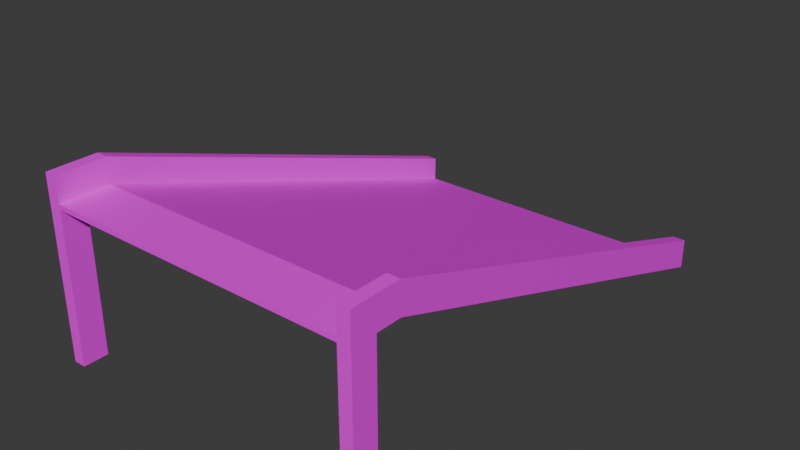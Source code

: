 # Source: EntranceFacesHTextured.blend  (saved by Blender 4.5.88; exported with 4.5.12 LTS)
import bpy
from mathutils import Matrix  # noqa: F401  (used for matrix-valued properties, if any)

bpy.ops.wm.read_factory_settings(use_empty=True)
scene = bpy.context.scene
scene.name = 'Scene'

# ---- collections
col_collection = bpy.data.collections.new('Collection'); scene.collection.children.link(col_collection)

# ---- images (referenced by path relative to the original .blend; pixels are not part of the script)
import os
ASSET_DIR = os.environ.get("B2B_ASSET_DIR", "")  # directory of the original .blend (textures are referenced by path, not embedded)
HERE = os.path.dirname(os.path.abspath(__file__))  # packed textures are extracted next to this script under _unpacked/

def load_image(name, relpath, width, height, colorspace="sRGB"):
    """Load a texture the original file referenced (path relative to the .blend, or extracted next to this script)."""
    p = next((c for c in (os.path.join(HERE, relpath), os.path.join(ASSET_DIR, relpath)) if relpath and os.path.exists(c)), "")
    if p:
        img = bpy.data.images.load(p, check_existing=True)
        img.name = name
    else:  # same state as the original file: an image datablock whose file is absent (Cycles renders it pink)
        img = bpy.data.images.new(name, width, height)
        img.source = "FILE"
        img.filepath = "//" + (relpath or name)
    img.colorspace_settings.name = colorspace
    return img
img_concreteailighter_png = load_image('ConcreteAILighter.png', 'ConcreteAILighter.png', 1024, 1024, 'sRGB')
img_vehicleramp_256_albedo_png = load_image('VehicleRamp-256-albedo.png', 'VehicleRamp-256-albedo.png', 1024, 1024, 'sRGB')

# ---- materials (node trees are filled in below, after node groups)
mat_concretelight = bpy.data.materials.new('ConcreteLight')
mat_coivramp = bpy.data.materials.new('COIVRamp')

# ---- material node trees
mat_concretelight.use_nodes = True; mat_concretelight.node_tree.nodes.clear()
_N = mat_concretelight.node_tree.nodes; _L = mat_concretelight.node_tree.links
n0 = _N.new('ShaderNodeBsdfPrincipled'); n0.name = 'Principled BSDF'; n0.location = (-200, 100)
n1 = _N.new('ShaderNodeOutputMaterial'); n1.name = 'Material Output'; n1.location = (200, 100)
n2 = _N.new('ShaderNodeTexImage'); n2.name = 'Image Texture'; n2.location = (-490, 76)
n2.image = img_concreteailighter_png
_L.new(n0.outputs[0], n1.inputs[0])
_L.new(n2.outputs[0], n0.inputs[0])
n1.is_active_output = True
mat_coivramp.use_nodes = True; mat_coivramp.node_tree.nodes.clear()
_N = mat_coivramp.node_tree.nodes; _L = mat_coivramp.node_tree.links
n0 = _N.new('ShaderNodeBsdfPrincipled'); n0.name = 'Principled BSDF'; n0.location = (-200, 100)
n1 = _N.new('ShaderNodeOutputMaterial'); n1.name = 'Material Output'; n1.location = (200, 100)
n2 = _N.new('ShaderNodeTexImage'); n2.name = 'Image Texture'; n2.location = (-490, 76)
n2.image = img_vehicleramp_256_albedo_png
_L.new(n0.outputs[0], n1.inputs[0])
_L.new(n2.outputs[0], n0.inputs[0])
n1.is_active_output = True

# ---- world
world_world = bpy.data.worlds.new('World'); scene.world = world_world
world_world.use_nodes = True; world_world.node_tree.nodes.clear()
_N = world_world.node_tree.nodes; _L = world_world.node_tree.links
n0 = _N.new('ShaderNodeOutputWorld'); n0.name = 'World Output'; n0.location = (200, 100)
n1 = _N.new('ShaderNodeBackground'); n1.name = 'Background'; n1.location = (-200, 100)
n1.inputs[0].default_value = (0.05088, 0.05088, 0.05088, 1.0)
_L.new(n1.outputs[0], n0.inputs[0])
n0.is_active_output = True
world_world.color = (0.05088, 0.05088, 0.05088)
world_world.sun_shadow_jitter_overblur = 0.0

# ---- meshes
me_cube = bpy.data.meshes.new('Cube')
me_cube.from_pydata([(6.0, 1.0, 6.0), (6.0, 1.0, 5.8), (6.0, -1.0, 6.0), (6.0, -1.0, 5.8), (-6.0, 1.0, 6.0), (-6.0, 1.0, 5.8), (-6.0, -1.0, 6.0), (-6.0, -1.0, 5.8), (6.0, 18.5, -0.1852), (-6.0, 18.5, -0.1852), (6.0, 18.5, 0.01479), (-6.0, 18.5, 0.01479), (6.5, 1.0, 6.0), (6.5, 1.0, 5.8), (6.5, -1.0, 6.0), (6.5, -1.0, 5.8), (6.5, 18.5, 0.01479), (6.5, 18.5, -0.1852), (6.0, 1.0, 7.0), (6.5, 1.0, 7.0), (6.0, -1.0, 7.0), (6.0, 18.5, 1.015), (6.5, -1.0, 7.0), (6.5, 18.5, 1.015), (-6.5, 1.0, 5.8), (-6.5, -1.0, 5.8), (-6.5, -1.0, 6.0), (-6.5, 1.0, 6.0), (-6.5, 18.5, 0.01479), (-6.5, 18.5, -0.1852), (-6.0, -1.0, 7.0), (-6.0, 1.0, 7.0), (-6.0, 18.5, 1.015), (-6.5, -1.0, 7.0), (-6.5, 1.0, 7.0), (-6.5, 18.5, 1.015), (0.0, 1.0, 5.8), (0.0, -1.0, 6.0), (-3.0, 1.0, 5.8), (-3.0, -1.0, 6.0), (0.0, -1.0, 5.8), (3.0, 1.0, 5.8), (3.0, -1.0, 6.0), (-6.5, 0.0, 5.8), (-6.0, 0.0, 5.8), (-6.5, 0.0, -0.2), (-6.5, -1.0, -0.2), (-6.0, -1.0, -0.2), (-6.0, 0.0, -0.2), (6.5, 0.0, 5.8), (6.0, 0.0, 5.8), (6.0, -1.0, -0.2), (6.5, -1.0, -0.2), (6.0, 0.0, -0.2), (6.5, 0.0, -0.2)], [], [(0, 4, 6, 39, 37, 42, 2), (3, 2, 42, 37, 39, 6, 7, 40), (9, 11, 10, 8), (4, 0, 10, 11), (10, 0, 18, 21), (12, 13, 17, 16, 23, 19), (8, 10, 21, 23, 16, 17), (11, 9, 29, 28, 35, 32), (21, 18, 19, 23), (18, 20, 22, 19), (0, 2, 20, 18), (7, 6, 30, 33, 26, 25), (4, 11, 32, 31), (2, 3, 15, 14, 22, 20), (24, 27, 34, 35, 28, 29), (30, 31, 34, 33), (31, 32, 35, 34), (6, 4, 31, 30), (13, 12, 19, 22, 14, 15, 49), (25, 26, 33, 34, 27, 24, 43), (44, 43, 24, 5), (5, 24, 29, 9, 8, 17, 13, 1, 41, 36, 38), (50, 1, 13, 49), (40, 7, 44, 5, 38, 36, 41, 1, 50, 3), (7, 25, 46, 47), (47, 46, 45, 48), (25, 43, 45, 46), (43, 44, 48, 45), (44, 7, 47, 48), (3, 50, 53, 51), (51, 53, 54, 52), (50, 49, 54, 53), (15, 3, 51, 52), (49, 15, 52, 54)])
me_cube.polygons.foreach_set('material_index', [1, 0, 0, 1, 0, 0, 0, 0, 0, 0, 0, 0, 0, 0, 0, 0, 0, 0, 0, 0, 0, 0, 0, 0, 0, 0, 0, 0, 0, 0, 0, 0, 0, 0])
_uv = me_cube.uv_layers.new(name='UVMap')
_uv.uv.foreach_set('vector', [0.3138, 0.503, 0.3138, 0.9752, 0.2449, 0.9752, 0.2449, 0.8571, 0.2449, 0.7391, 0.2449, 0.6211, 0.2449, 0.503, 0.6597, 0.3147, 0.6546, 0.3147, 0.6546, 0.2392, 0.6546, 0.1637, 0.6546, 0.08812, 0.6546, 0.01259, 0.6597, 0.01259, 0.6597, 0.1637, 0.8409, 0.3147, 0.8359, 0.3147, 0.8359, 0.01259, 0.8409, 0.01259, 0.01661, 0.9775, 0.01661, 0.4828, 0.9811, 0.4828, 0.9811, 0.9775, 0.6294, 0.8483, 0.6442, 0.3828, 0.6683, 0.3754, 0.6535, 0.8409, 0.02518, 0.5594, 0.03021, 0.5594, 0.1809, 1.0, 0.1759, 1.0, 0.1507, 1.0, -6.216e-09, 0.5594, 0.8409, 0.01259, 0.8359, 0.01259, 0.8107, 0.01259, 0.8107, 1.179e-09, 0.8359, 3.08e-09, 0.8409, 3.461e-09, 0.8359, 0.3147, 0.8409, 0.3147, 0.8409, 0.3273, 0.8359, 0.3273, 0.8107, 0.3273, 0.8107, 0.3147, 0.8107, 0.8363, 0.8107, 0.377, 0.8233, 0.377, 0.8233, 0.8363, 0.8107, 0.377, 0.8107, 0.3273, 0.8233, 0.3273, 0.8233, 0.377, 0.6442, 0.3828, 0.6294, 0.3347, 0.6535, 0.3273, 0.6683, 0.3754, 0.6597, 0.01259, 0.6546, 0.01259, 0.6294, 0.01259, 0.6294, -1.251e-08, 0.6546, -1.061e-08, 0.6597, -1.023e-08, 0.3877, 0.5594, 0.5384, 1.0, 0.5133, 1.0, 0.3626, 0.5594, 0.6546, 0.3147, 0.6597, 0.3147, 0.6597, 0.3273, 0.6546, 0.3273, 0.6294, 0.3273, 0.6294, 0.3147, 0.2115, 0.9496, 0.2065, 0.9496, 0.1813, 0.9496, 0.332, 0.509, 0.3572, 0.509, 0.3622, 0.509, 0.8535, 6.003e-09, 0.8535, 0.04967, 0.8409, 0.04967, 0.8409, 6.003e-09, 0.8535, 0.04967, 0.8535, 0.509, 0.8409, 0.509, 0.8409, 0.04967, 0.3877, 0.509, 0.3877, 0.5594, 0.3626, 0.5594, 0.3626, 0.509, 0.03021, 0.5594, 0.02518, 0.5594, -6.216e-09, 0.5594, -2.414e-09, 0.509, 0.02518, 0.509, 0.03021, 0.509, 0.03021, 0.5342, 0.2115, 1.0, 0.2065, 1.0, 0.1813, 1.0, 0.1813, 0.9496, 0.2065, 0.9496, 0.2115, 0.9496, 0.2115, 0.9748, 0.3147, 0.02514, 0.3273, 0.02514, 0.3273, 0.05028, 0.3147, 0.05028, 0.3147, 0.05028, 0.3273, 0.05028, 0.3273, 0.4984, 0.3147, 0.4984, 0.01259, 0.4984, 0.0, 0.4984, 0.0, 0.05028, 0.01259, 0.05028, 0.08812, 0.05028, 0.1637, 0.05028, 0.2392, 0.05028, 0.01259, 0.02514, 0.01259, 0.05028, 0.0, 0.05028, 0.0, 0.02514, 0.1637, 1.501e-08, 0.3147, 1.501e-08, 0.3147, 0.02514, 0.3147, 0.05028, 0.2392, 0.05028, 0.1637, 0.05028, 0.08812, 0.05028, 0.01259, 0.05028, 0.01259, 0.02514, 0.01259, 1.501e-08, 0.6597, 0.01259, 0.6597, -1.023e-08, 0.8107, 1.179e-09, 0.8107, 0.01259, 0.8661, 0.1511, 0.8787, 0.1511, 0.8787, 0.1762, 0.8661, 0.1762, 0.2115, 1.0, 0.2115, 0.9748, 0.3626, 0.9748, 0.3626, 1.0, 0.8409, 0.8112, 0.8535, 0.8112, 0.8535, 0.9622, 0.8409, 0.9622, 0.8409, 0.509, 0.8661, 0.509, 0.8661, 0.6601, 0.8409, 0.6601, 0.8409, 0.6601, 0.8661, 0.6601, 0.8661, 0.8112, 0.8409, 0.8112, 0.8787, 0.1762, 0.8787, 0.2013, 0.8661, 0.2013, 0.8661, 0.1762, 0.8661, 0.0, 0.8787, 0.0, 0.8787, 0.1511, 0.8661, 0.1511, 0.6597, 0.3273, 0.6597, 0.3147, 0.8107, 0.3147, 0.8107, 0.3273, 0.03021, 0.5342, 0.03021, 0.509, 0.1813, 0.509, 0.1813, 0.5342])
me_cube.materials.append(mat_concretelight)
me_cube.materials.append(mat_coivramp)
me_cube.use_mirror_vertex_groups = False
me_cube.update()

# ---- objects
ob_cube = bpy.data.objects.new('Cube', me_cube)

# ---- transforms, parenting, visibility, modifiers, constraints
ob_cube.location = (0.0, 0.0, 0.0)
ob_cube.lock_rotations_4d = False
ob_cube.empty_display_type = 'ARROWS'
ob_cube.lineart.crease_threshold = 0.0

# ---- collection membership
col_collection.objects.link(ob_cube)

# ---- scene / render settings (as saved in the file)
scene.frame_start = 1; scene.frame_end = 250; scene.frame_set(8)
scene.render.engine = 'BLENDER_EEVEE_NEXT'
bpy.context.view_layer.update()

# ---- added for rendering (the .blend has no active camera and no usable light): camera, sun
cam_auto = bpy.data.cameras.new('AutoCamera')
cam_auto.lens = 50.0
cam_auto.sensor_width = 36.0
cam_auto.clip_end = 1000.0
ob_auto_camera = bpy.data.objects.new('AutoCamera', cam_auto)
scene.collection.objects.link(ob_auto_camera)
ob_auto_camera.location = (22.6839, -18.4706, 21.5471)
ob_auto_camera.rotation_euler = (1.09748, -7.21219e-08, 0.694738)
scene.camera = ob_auto_camera
light_auto_sun = bpy.data.lights.new('AutoSun', 'SUN')
light_auto_sun.energy = 3.0
light_auto_sun.angle = 0.0523599
ob_auto_sun = bpy.data.objects.new('AutoSun', light_auto_sun)
scene.collection.objects.link(ob_auto_sun)
ob_auto_sun.rotation_euler = (0.872665, 0.174533, 0.523599)
bpy.context.view_layer.update()
